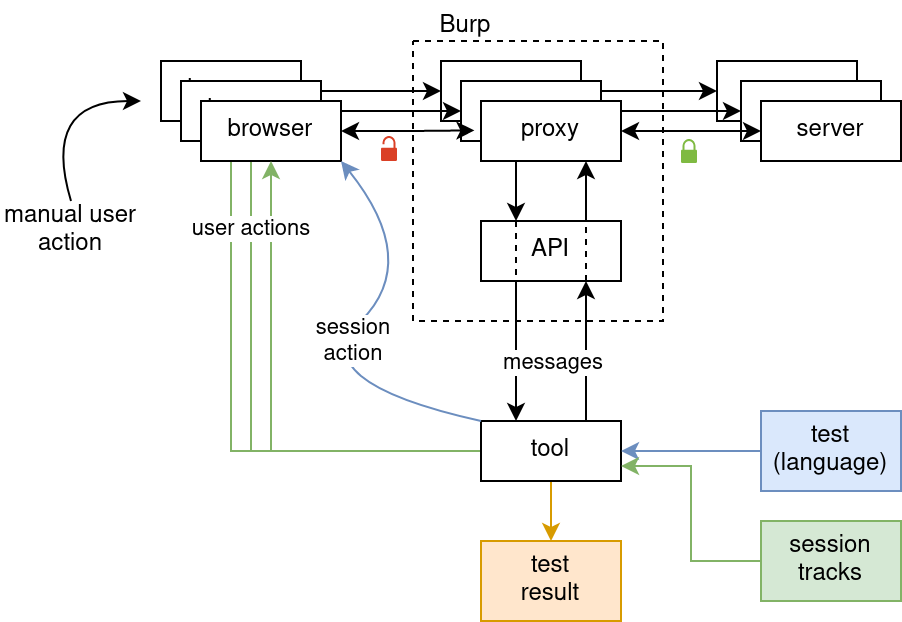

The diagram above was exported from draw.io. Its source (the exported page's mxGraphModel, read from the mxfile embedded in the PNG):
<mxGraphModel dx="813" dy="453" grid="1" gridSize="10" guides="1" tooltips="1" connect="1" arrows="1" fold="1" page="1" pageScale="1" pageWidth="827" pageHeight="1169" math="0" shadow="0">
  <root>
    <mxCell id="0" />
    <mxCell id="1" parent="0" />
    <mxCell id="Ip5H9__Un6fZmF5YiUw--9" style="edgeStyle=orthogonalEdgeStyle;rounded=0;orthogonalLoop=1;jettySize=auto;html=1;entryX=1;entryY=0.5;entryDx=0;entryDy=0;startArrow=classic;startFill=1;" parent="1" source="Ip5H9__Un6fZmF5YiUw--7" target="Ip5H9__Un6fZmF5YiUw--3" edge="1">
      <mxGeometry relative="1" as="geometry" />
    </mxCell>
    <mxCell id="Ip5H9__Un6fZmF5YiUw--7" value="server" style="rounded=0;whiteSpace=wrap;html=1;" parent="1" vertex="1">
      <mxGeometry x="438" y="70" width="70" height="30" as="geometry" />
    </mxCell>
    <mxCell id="Ip5H9__Un6fZmF5YiUw--6" style="edgeStyle=orthogonalEdgeStyle;rounded=0;orthogonalLoop=1;jettySize=auto;html=1;entryX=1;entryY=0.5;entryDx=0;entryDy=0;startArrow=classic;startFill=1;" parent="1" source="Ip5H9__Un6fZmF5YiUw--5" target="Ip5H9__Un6fZmF5YiUw--1" edge="1">
      <mxGeometry relative="1" as="geometry" />
    </mxCell>
    <mxCell id="Ip5H9__Un6fZmF5YiUw--5" value="server" style="rounded=0;whiteSpace=wrap;html=1;" parent="1" vertex="1">
      <mxGeometry x="450" y="80" width="70" height="30" as="geometry" />
    </mxCell>
    <mxCell id="eyH32xA0eM0wVvS0Uj4h-9" value="" style="rounded=0;whiteSpace=wrap;html=1;fillColor=none;dashed=1;" parent="1" vertex="1">
      <mxGeometry x="286" y="60" width="125" height="140" as="geometry" />
    </mxCell>
    <mxCell id="Ip5H9__Un6fZmF5YiUw--4" style="edgeStyle=orthogonalEdgeStyle;rounded=0;orthogonalLoop=1;jettySize=auto;html=1;entryX=1;entryY=0.5;entryDx=0;entryDy=0;startArrow=classic;startFill=1;" parent="1" source="Ip5H9__Un6fZmF5YiUw--3" target="eyH32xA0eM0wVvS0Uj4h-21" edge="1">
      <mxGeometry relative="1" as="geometry" />
    </mxCell>
    <mxCell id="Ip5H9__Un6fZmF5YiUw--3" value="proxy" style="rounded=0;whiteSpace=wrap;html=1;" parent="1" vertex="1">
      <mxGeometry x="300" y="70" width="70" height="30" as="geometry" />
    </mxCell>
    <mxCell id="Ip5H9__Un6fZmF5YiUw--2" style="edgeStyle=orthogonalEdgeStyle;rounded=0;orthogonalLoop=1;jettySize=auto;html=1;entryX=1;entryY=0.5;entryDx=0;entryDy=0;startArrow=classic;startFill=1;" parent="1" source="Ip5H9__Un6fZmF5YiUw--1" target="eyH32xA0eM0wVvS0Uj4h-20" edge="1">
      <mxGeometry relative="1" as="geometry" />
    </mxCell>
    <mxCell id="Ip5H9__Un6fZmF5YiUw--1" value="proxy" style="rounded=0;whiteSpace=wrap;html=1;" parent="1" vertex="1">
      <mxGeometry x="310" y="80" width="70" height="30" as="geometry" />
    </mxCell>
    <mxCell id="eyH32xA0eM0wVvS0Uj4h-37" value="" style="curved=1;endArrow=classic;html=1;rounded=0;exitX=0.5;exitY=0;exitDx=0;exitDy=0;" parent="1" source="eyH32xA0eM0wVvS0Uj4h-39" edge="1">
      <mxGeometry width="50" height="50" relative="1" as="geometry">
        <mxPoint x="100" y="140" as="sourcePoint" />
        <mxPoint x="150" y="90" as="targetPoint" />
        <Array as="points">
          <mxPoint x="100" y="90" />
        </Array>
      </mxGeometry>
    </mxCell>
    <mxCell id="eyH32xA0eM0wVvS0Uj4h-30" style="edgeStyle=orthogonalEdgeStyle;rounded=0;orthogonalLoop=1;jettySize=auto;html=1;exitX=0.25;exitY=1;exitDx=0;exitDy=0;entryX=0.25;entryY=0;entryDx=0;entryDy=0;startArrow=none;startFill=0;endArrow=classic;endFill=1;" parent="1" source="eyH32xA0eM0wVvS0Uj4h-7" target="eyH32xA0eM0wVvS0Uj4h-13" edge="1">
      <mxGeometry relative="1" as="geometry" />
    </mxCell>
    <mxCell id="eyH32xA0eM0wVvS0Uj4h-24" style="edgeStyle=orthogonalEdgeStyle;rounded=0;orthogonalLoop=1;jettySize=auto;html=1;exitX=0;exitY=0.5;exitDx=0;exitDy=0;entryX=0.5;entryY=1;entryDx=0;entryDy=0;startArrow=none;startFill=0;fillColor=#d5e8d4;strokeColor=#82b366;" parent="1" source="eyH32xA0eM0wVvS0Uj4h-13" target="eyH32xA0eM0wVvS0Uj4h-21" edge="1">
      <mxGeometry relative="1" as="geometry" />
    </mxCell>
    <mxCell id="eyH32xA0eM0wVvS0Uj4h-23" style="edgeStyle=orthogonalEdgeStyle;rounded=0;orthogonalLoop=1;jettySize=auto;html=1;exitX=0;exitY=0.5;exitDx=0;exitDy=0;entryX=0.5;entryY=1;entryDx=0;entryDy=0;startArrow=none;startFill=0;fillColor=#d5e8d4;strokeColor=#82b366;" parent="1" source="eyH32xA0eM0wVvS0Uj4h-13" target="eyH32xA0eM0wVvS0Uj4h-20" edge="1">
      <mxGeometry relative="1" as="geometry" />
    </mxCell>
    <mxCell id="eyH32xA0eM0wVvS0Uj4h-21" value="&lt;div&gt;browser&lt;/div&gt;" style="rounded=0;whiteSpace=wrap;html=1;" parent="1" vertex="1">
      <mxGeometry x="160" y="70" width="70" height="30" as="geometry" />
    </mxCell>
    <mxCell id="eyH32xA0eM0wVvS0Uj4h-20" value="&lt;div&gt;browser&lt;/div&gt;" style="rounded=0;whiteSpace=wrap;html=1;" parent="1" vertex="1">
      <mxGeometry x="170" y="80" width="70" height="30" as="geometry" />
    </mxCell>
    <mxCell id="eyH32xA0eM0wVvS0Uj4h-6" style="edgeStyle=orthogonalEdgeStyle;rounded=0;orthogonalLoop=1;jettySize=auto;html=1;exitX=1;exitY=0.5;exitDx=0;exitDy=0;entryX=0;entryY=0.5;entryDx=0;entryDy=0;startArrow=classic;startFill=1;" parent="1" source="eyH32xA0eM0wVvS0Uj4h-1" target="eyH32xA0eM0wVvS0Uj4h-4" edge="1">
      <mxGeometry relative="1" as="geometry" />
    </mxCell>
    <mxCell id="eyH32xA0eM0wVvS0Uj4h-28" style="edgeStyle=orthogonalEdgeStyle;rounded=0;orthogonalLoop=1;jettySize=auto;html=1;exitX=0.25;exitY=1;exitDx=0;exitDy=0;entryX=0.25;entryY=0;entryDx=0;entryDy=0;startArrow=none;startFill=0;" parent="1" source="eyH32xA0eM0wVvS0Uj4h-1" target="eyH32xA0eM0wVvS0Uj4h-7" edge="1">
      <mxGeometry relative="1" as="geometry" />
    </mxCell>
    <mxCell id="eyH32xA0eM0wVvS0Uj4h-1" value="&lt;div&gt;proxy&lt;/div&gt;" style="rounded=0;whiteSpace=wrap;html=1;" parent="1" vertex="1">
      <mxGeometry x="320" y="90" width="70" height="30" as="geometry" />
    </mxCell>
    <mxCell id="eyH32xA0eM0wVvS0Uj4h-5" style="edgeStyle=orthogonalEdgeStyle;rounded=0;orthogonalLoop=1;jettySize=auto;html=1;exitX=1;exitY=0.5;exitDx=0;exitDy=0;entryX=-0.047;entryY=0.49;entryDx=0;entryDy=0;entryPerimeter=0;startArrow=classic;startFill=1;" parent="1" source="eyH32xA0eM0wVvS0Uj4h-3" target="eyH32xA0eM0wVvS0Uj4h-1" edge="1">
      <mxGeometry relative="1" as="geometry" />
    </mxCell>
    <mxCell id="eyH32xA0eM0wVvS0Uj4h-3" value="&lt;div&gt;browser&lt;/div&gt;" style="rounded=0;whiteSpace=wrap;html=1;" parent="1" vertex="1">
      <mxGeometry x="180" y="90" width="70" height="30" as="geometry" />
    </mxCell>
    <mxCell id="eyH32xA0eM0wVvS0Uj4h-4" value="server" style="rounded=0;whiteSpace=wrap;html=1;" parent="1" vertex="1">
      <mxGeometry x="460" y="90" width="70" height="30" as="geometry" />
    </mxCell>
    <mxCell id="eyH32xA0eM0wVvS0Uj4h-12" style="edgeStyle=orthogonalEdgeStyle;rounded=0;orthogonalLoop=1;jettySize=auto;html=1;exitX=0.75;exitY=1;exitDx=0;exitDy=0;startArrow=classic;startFill=1;entryX=0.75;entryY=0;entryDx=0;entryDy=0;endArrow=none;endFill=0;" parent="1" source="eyH32xA0eM0wVvS0Uj4h-7" target="eyH32xA0eM0wVvS0Uj4h-13" edge="1">
      <mxGeometry relative="1" as="geometry">
        <mxPoint x="355" y="230" as="targetPoint" />
      </mxGeometry>
    </mxCell>
    <mxCell id="eyH32xA0eM0wVvS0Uj4h-17" value="messages" style="edgeLabel;html=1;align=center;verticalAlign=middle;resizable=0;points=[];" parent="eyH32xA0eM0wVvS0Uj4h-12" vertex="1" connectable="0">
      <mxGeometry x="0.2122" y="-1" relative="1" as="geometry">
        <mxPoint x="-16" y="-2" as="offset" />
      </mxGeometry>
    </mxCell>
    <mxCell id="eyH32xA0eM0wVvS0Uj4h-29" style="edgeStyle=orthogonalEdgeStyle;rounded=0;orthogonalLoop=1;jettySize=auto;html=1;exitX=0.75;exitY=0;exitDx=0;exitDy=0;entryX=0.75;entryY=1;entryDx=0;entryDy=0;startArrow=none;startFill=0;" parent="1" source="eyH32xA0eM0wVvS0Uj4h-7" target="eyH32xA0eM0wVvS0Uj4h-1" edge="1">
      <mxGeometry relative="1" as="geometry" />
    </mxCell>
    <mxCell id="eyH32xA0eM0wVvS0Uj4h-7" value="API" style="rounded=0;whiteSpace=wrap;html=1;" parent="1" vertex="1">
      <mxGeometry x="320" y="150" width="70" height="30" as="geometry" />
    </mxCell>
    <mxCell id="eyH32xA0eM0wVvS0Uj4h-10" value="Burp" style="text;html=1;strokeColor=none;fillColor=none;align=center;verticalAlign=middle;whiteSpace=wrap;rounded=0;dashed=1;" parent="1" vertex="1">
      <mxGeometry x="295" y="40" width="35" height="25" as="geometry" />
    </mxCell>
    <mxCell id="eyH32xA0eM0wVvS0Uj4h-15" style="edgeStyle=orthogonalEdgeStyle;rounded=0;orthogonalLoop=1;jettySize=auto;html=1;exitX=0;exitY=0.5;exitDx=0;exitDy=0;entryX=0.5;entryY=1;entryDx=0;entryDy=0;startArrow=none;startFill=0;fillColor=#d5e8d4;strokeColor=#82b366;" parent="1" source="eyH32xA0eM0wVvS0Uj4h-13" target="eyH32xA0eM0wVvS0Uj4h-3" edge="1">
      <mxGeometry relative="1" as="geometry" />
    </mxCell>
    <mxCell id="eyH32xA0eM0wVvS0Uj4h-16" value="user actions" style="edgeLabel;html=1;align=center;verticalAlign=middle;resizable=0;points=[];" parent="eyH32xA0eM0wVvS0Uj4h-15" vertex="1" connectable="0">
      <mxGeometry x="0.7857" y="1" relative="1" as="geometry">
        <mxPoint x="-9" y="7" as="offset" />
      </mxGeometry>
    </mxCell>
    <mxCell id="eyH32xA0eM0wVvS0Uj4h-35" style="edgeStyle=orthogonalEdgeStyle;rounded=0;orthogonalLoop=1;jettySize=auto;html=1;exitX=0.5;exitY=1;exitDx=0;exitDy=0;entryX=0.5;entryY=0;entryDx=0;entryDy=0;entryPerimeter=0;startArrow=none;startFill=0;endArrow=classic;endFill=1;fillColor=#ffe6cc;strokeColor=#d79b00;" parent="1" source="eyH32xA0eM0wVvS0Uj4h-13" target="eyH32xA0eM0wVvS0Uj4h-34" edge="1">
      <mxGeometry relative="1" as="geometry" />
    </mxCell>
    <mxCell id="eyH32xA0eM0wVvS0Uj4h-13" value="tool" style="rounded=0;whiteSpace=wrap;html=1;" parent="1" vertex="1">
      <mxGeometry x="320" y="250" width="70" height="30" as="geometry" />
    </mxCell>
    <mxCell id="eyH32xA0eM0wVvS0Uj4h-19" style="edgeStyle=orthogonalEdgeStyle;rounded=0;orthogonalLoop=1;jettySize=auto;html=1;entryX=1;entryY=0.5;entryDx=0;entryDy=0;startArrow=none;startFill=0;fillColor=#dae8fc;strokeColor=#6c8ebf;" parent="1" source="eyH32xA0eM0wVvS0Uj4h-18" target="eyH32xA0eM0wVvS0Uj4h-13" edge="1">
      <mxGeometry relative="1" as="geometry" />
    </mxCell>
    <mxCell id="eyH32xA0eM0wVvS0Uj4h-18" value="&lt;div&gt;test&lt;/div&gt;&lt;div&gt;(language)&lt;br&gt;&lt;/div&gt;" style="shape=note;whiteSpace=wrap;html=1;backgroundOutline=1;darkOpacity=0.05;fillColor=#dae8fc;size=0;strokeColor=#6c8ebf;" parent="1" vertex="1">
      <mxGeometry x="460" y="245" width="70" height="40" as="geometry" />
    </mxCell>
    <mxCell id="eyH32xA0eM0wVvS0Uj4h-25" value="" style="curved=1;endArrow=classic;html=1;rounded=0;exitX=0;exitY=0;exitDx=0;exitDy=0;entryX=1;entryY=1;entryDx=0;entryDy=0;fillColor=#dae8fc;strokeColor=#6c8ebf;" parent="1" source="eyH32xA0eM0wVvS0Uj4h-13" target="eyH32xA0eM0wVvS0Uj4h-3" edge="1">
      <mxGeometry width="50" height="50" relative="1" as="geometry">
        <mxPoint x="380" y="270" as="sourcePoint" />
        <mxPoint x="430" y="220" as="targetPoint" />
        <Array as="points">
          <mxPoint x="230" y="230" />
          <mxPoint x="290" y="170" />
        </Array>
      </mxGeometry>
    </mxCell>
    <mxCell id="eyH32xA0eM0wVvS0Uj4h-26" value="&lt;div&gt;session&lt;/div&gt;&lt;div&gt;action&lt;br&gt;&lt;/div&gt;" style="edgeLabel;html=1;align=center;verticalAlign=middle;resizable=0;points=[];" parent="eyH32xA0eM0wVvS0Uj4h-25" vertex="1" connectable="0">
      <mxGeometry x="-0.0273" y="-11" relative="1" as="geometry">
        <mxPoint y="-10" as="offset" />
      </mxGeometry>
    </mxCell>
    <mxCell id="eyH32xA0eM0wVvS0Uj4h-31" style="edgeStyle=orthogonalEdgeStyle;rounded=0;orthogonalLoop=1;jettySize=auto;html=1;exitX=0.25;exitY=0;exitDx=0;exitDy=0;entryX=0.25;entryY=1;entryDx=0;entryDy=0;startArrow=none;startFill=0;endArrow=none;endFill=0;dashed=1;" parent="1" source="eyH32xA0eM0wVvS0Uj4h-7" target="eyH32xA0eM0wVvS0Uj4h-7" edge="1">
      <mxGeometry relative="1" as="geometry" />
    </mxCell>
    <mxCell id="eyH32xA0eM0wVvS0Uj4h-32" style="edgeStyle=orthogonalEdgeStyle;rounded=0;orthogonalLoop=1;jettySize=auto;html=1;exitX=0.75;exitY=1;exitDx=0;exitDy=0;entryX=0.75;entryY=0;entryDx=0;entryDy=0;dashed=1;startArrow=none;startFill=0;endArrow=none;endFill=0;" parent="1" source="eyH32xA0eM0wVvS0Uj4h-7" target="eyH32xA0eM0wVvS0Uj4h-7" edge="1">
      <mxGeometry relative="1" as="geometry" />
    </mxCell>
    <mxCell id="eyH32xA0eM0wVvS0Uj4h-34" value="&lt;div&gt;test&lt;/div&gt;&lt;div&gt;result&lt;br&gt;&lt;/div&gt;" style="shape=note;whiteSpace=wrap;html=1;backgroundOutline=1;darkOpacity=0.05;fillColor=#ffe6cc;size=0;strokeColor=#d79b00;" parent="1" vertex="1">
      <mxGeometry x="320" y="310" width="70" height="40" as="geometry" />
    </mxCell>
    <mxCell id="eyH32xA0eM0wVvS0Uj4h-39" value="manual user action" style="text;html=1;strokeColor=none;fillColor=none;align=center;verticalAlign=middle;whiteSpace=wrap;rounded=0;" parent="1" vertex="1">
      <mxGeometry x="80" y="140" width="70" height="30" as="geometry" />
    </mxCell>
    <mxCell id="TqKGVv_L2Wx9nyTB1ZZn-2" style="edgeStyle=orthogonalEdgeStyle;rounded=0;orthogonalLoop=1;jettySize=auto;html=1;exitX=0;exitY=0.5;exitDx=0;exitDy=0;exitPerimeter=0;entryX=1;entryY=0.75;entryDx=0;entryDy=0;startArrow=none;startFill=0;endArrow=classic;endFill=1;fillColor=#d5e8d4;strokeColor=#82b366;" parent="1" source="TqKGVv_L2Wx9nyTB1ZZn-1" target="eyH32xA0eM0wVvS0Uj4h-13" edge="1">
      <mxGeometry relative="1" as="geometry" />
    </mxCell>
    <mxCell id="TqKGVv_L2Wx9nyTB1ZZn-1" value="session tracks" style="shape=note;whiteSpace=wrap;html=1;backgroundOutline=1;darkOpacity=0.05;fillColor=#d5e8d4;size=0;strokeColor=#82b366;" parent="1" vertex="1">
      <mxGeometry x="460" y="300" width="70" height="40" as="geometry" />
    </mxCell>
    <mxCell id="TqKGVv_L2Wx9nyTB1ZZn-3" value="" style="sketch=0;pointerEvents=1;shadow=0;dashed=0;html=1;strokeColor=none;labelPosition=center;verticalLabelPosition=bottom;verticalAlign=top;outlineConnect=0;align=center;shape=mxgraph.office.security.lock_protected;fillColor=#7FBA42;" parent="1" vertex="1">
      <mxGeometry x="420" y="109" width="8" height="12" as="geometry" />
    </mxCell>
    <mxCell id="TqKGVv_L2Wx9nyTB1ZZn-5" value="" style="sketch=0;pointerEvents=1;shadow=0;dashed=0;html=1;strokeColor=none;labelPosition=center;verticalLabelPosition=bottom;verticalAlign=top;outlineConnect=0;align=center;shape=mxgraph.office.security.lock_unprotected;fillColor=#DA4026;" parent="1" vertex="1">
      <mxGeometry x="270" y="107.5" width="8" height="12.5" as="geometry" />
    </mxCell>
  </root>
</mxGraphModel>